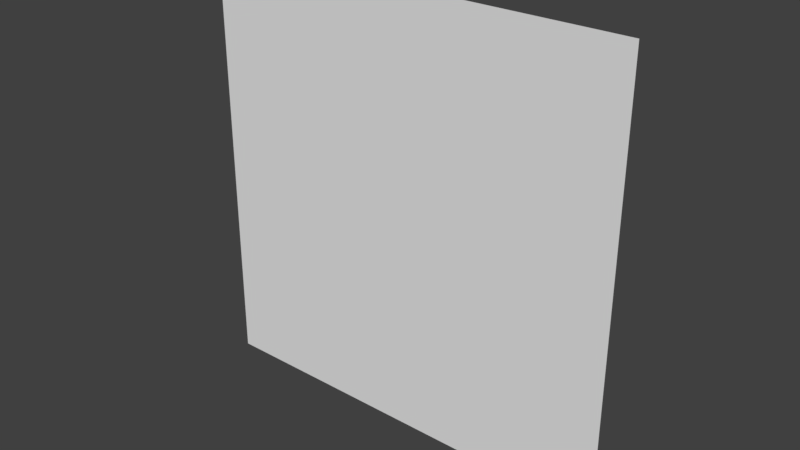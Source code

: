 # Source: EffectSquare.blend  (saved by Blender 2.78.0; exported with 4.5.12 LTS)
import bpy
from mathutils import Matrix  # noqa: F401  (used for matrix-valued properties, if any)

bpy.ops.wm.read_factory_settings(use_empty=True)
scene = bpy.context.scene
scene.name = 'Scene'

# ---- collections
col_collection_1 = bpy.data.collections.new('Collection 1'); scene.collection.children.link(col_collection_1)

# ---- world
world_world = bpy.data.worlds.new('World'); scene.world = world_world
world_world.color = (0.05088, 0.05088, 0.05088)
world_world.use_sun_shadow = False
world_world.sun_shadow_jitter_overblur = 0.0
world_world.cycles.sampling_method = 'MANUAL'

# ---- meshes
me_plane = bpy.data.meshes.new('Plane')
me_plane.from_pydata([(-4.0, 1.748e-07, -4.0), (4.0, 1.748e-07, -4.0), (-4.0, -1.748e-07, 4.0), (4.0, -1.748e-07, 4.0)], [], [(0, 1, 3, 2)])
_uv = me_plane.uv_layers.new(name='UVMap')
_uv.uv.foreach_set('vector', [0.0001, 9.998e-05, 0.9999, 9.998e-05, 0.9999, 0.9999, 9.998e-05, 0.9999])
me_plane.use_remesh_preserve_volume = False
me_plane.use_remesh_preserve_attributes = False
me_plane.use_mirror_vertex_groups = False
me_plane.update()

# ---- objects
ob_plane = bpy.data.objects.new('Plane', me_plane)

# ---- transforms, parenting, visibility, modifiers, constraints
ob_plane.location = (0.0, 0.0, 0.0)
ob_plane.lineart.crease_threshold = 0.0

# ---- collection membership
col_collection_1.objects.link(ob_plane)

# ---- scene / render settings (as saved in the file)
scene.frame_start = 1; scene.frame_end = 250; scene.frame_set(1)
scene.render.engine = 'BLENDER_EEVEE_NEXT'
scene.render.resolution_percentage = 50
scene.render.dither_intensity = 0.0
scene.cycles.use_denoising = False
scene.cycles.samples = 128
scene.cycles.sampling_pattern = 'TABULATED_SOBOL'
scene.cycles.light_sampling_threshold = 0.0
scene.cycles.use_adaptive_sampling = False
scene.cycles.use_light_tree = False
scene.cycles.blur_glossy = 0.0
scene.cycles.sample_clamp_indirect = 0.0
scene.view_settings.view_transform = 'Standard'
bpy.context.view_layer.update()

# ---- added for rendering (the .blend has no active camera and no usable light): camera, sun
cam_auto = bpy.data.cameras.new('AutoCamera')
cam_auto.lens = 50.0
cam_auto.sensor_width = 36.0
cam_auto.clip_end = 1000.0
ob_auto_camera = bpy.data.objects.new('AutoCamera', cam_auto)
scene.collection.objects.link(ob_auto_camera)
ob_auto_camera.location = (10.4677, -12.5613, 8.37418)
ob_auto_camera.rotation_euler = (1.09748, -7.21219e-08, 0.694738)
scene.camera = ob_auto_camera
light_auto_sun = bpy.data.lights.new('AutoSun', 'SUN')
light_auto_sun.energy = 3.0
light_auto_sun.angle = 0.0523599
ob_auto_sun = bpy.data.objects.new('AutoSun', light_auto_sun)
scene.collection.objects.link(ob_auto_sun)
ob_auto_sun.rotation_euler = (0.872665, 0.174533, 0.523599)
bpy.context.view_layer.update()
